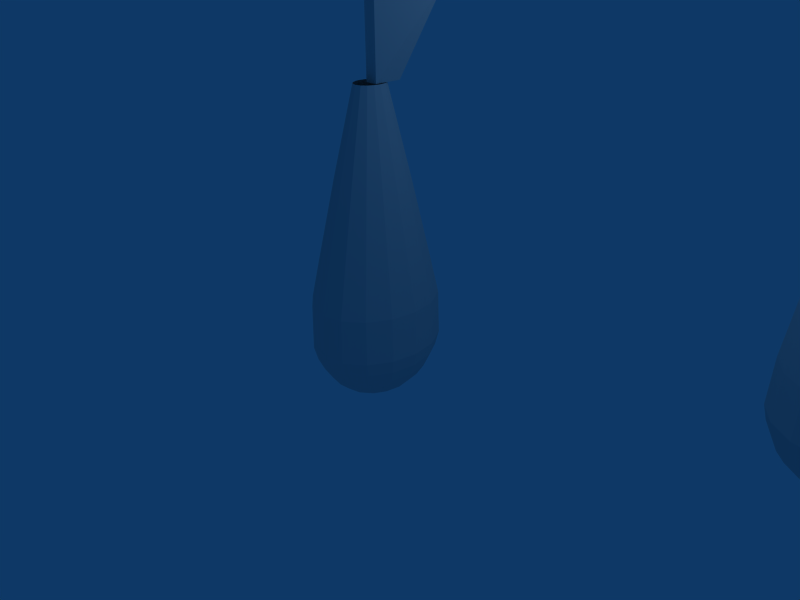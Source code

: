 # Source: bomb.blend  (saved by Blender 2.49.2; exported with 4.5.12 LTS)
import bpy
from mathutils import Matrix  # noqa: F401  (used for matrix-valued properties, if any)

bpy.ops.wm.read_factory_settings(use_empty=True)
scene = bpy.context.scene
scene.name = 'Scene'

# ---- collections
col_collection_1 = bpy.data.collections.new('Collection 1'); scene.collection.children.link(col_collection_1)

# ---- world
world_world = bpy.data.worlds.new('World'); scene.world = world_world
world_world.color = (0.05656, 0.2208, 0.4)
world_world.use_sun_shadow = False
world_world.sun_shadow_jitter_overblur = 0.0
world_world.cycles.sampling_method = 'MANUAL'
world_world.cycles.sample_map_resolution = 256

# ---- cameras
cam_camera = bpy.data.cameras.new('Camera')
cam_camera.passepartout_alpha = 0.2
cam_camera.clip_end = 100.0
cam_camera.lens = 35.0
cam_camera.ortho_scale = 7.314
cam_camera.show_passepartout = False
cam_camera.show_safe_areas = True
cam_camera.dof.focus_distance = 0.0
cam_camera.dof.aperture_fstop = 128.0

# ---- lights
light_spot = bpy.data.lights.new('Spot', 'POINT')
light_spot.transmission_factor = 0.0
light_spot.cutoff_distance = 30.0
light_spot.energy = 100.0
light_spot.shadow_buffer_clip_start = 1.001
light_spot.shadow_soft_size = 1.0
light_spot.shadow_maximum_resolution = 0.006
light_spot.use_absolute_resolution = True
light_spot.cycles.use_multiple_importance_sampling = False

# ---- meshes
me_plane = bpy.data.meshes.new('Plane')
me_plane.from_pydata([(-1.132, 0.9238, -0.4668), (-1.519, 0.1204, -0.4668), (-1.519, 0.1204, -1.632), (-1.519, 0.5221, -1.632), (-1.519, 0.5221, -1.632), (-1.694, 0.5221, -1.632), (-1.694, 0.5221, -1.632), (-1.694, 0.1204, -1.632), (-1.694, 0.1204, -0.4668), (-1.307, 0.9238, -0.4668)], [], [(0, 3, 2, 1), (4, 3, 6, 5), (2, 3, 6, 7), (3, 0, 9, 6), (0, 1, 8, 9), (1, 2, 7, 8), (7, 6, 9, 8)])
me_plane.use_remesh_preserve_volume = False
me_plane.use_remesh_preserve_attributes = False
me_plane.use_mirror_vertex_groups = False
me_plane.update()
me_sphere_002 = bpy.data.meshes.new('Sphere.002')
me_sphere_002.from_pydata([(0.5556, 0.0, -0.8563), (-2.322e-07, -9.618e-08, -1.049), (0.1802, 0.07466, -1.027), (0.3536, 0.1464, -0.9619), (0.5133, 0.2126, -0.8563), (0.6533, 0.2706, -0.7143), (0.7682, 0.3182, -0.5411), (0.8536, 0.3536, -0.3436), (0.9061, 0.3753, -0.1293), (0.6935, 0.6935, -0.1293), (0.6533, 0.6533, -0.3436), (0.5879, 0.5879, -0.5411), (0.5, 0.5, -0.7143), (0.3928, 0.3928, -0.8563), (0.2706, 0.2706, -0.9619), (0.1379, 0.1379, -1.027), (0.07466, 0.1802, -1.027), (0.1464, 0.3536, -0.9619), (0.2126, 0.5133, -0.8563), (0.2706, 0.6533, -0.7143), (0.3182, 0.7682, -0.5411), (0.3536, 0.8536, -0.3436), (0.3753, 0.9061, -0.1293), (-1.975e-08, 0.9808, -0.1293), (3.097e-08, 0.9239, -0.3436), (4.414e-09, 0.8315, -0.5411), (1.228e-08, 0.7071, -0.7143), (-1.103e-08, 0.5556, -0.8563), (-3.488e-09, 0.3827, -0.9619), (-1.498e-08, 0.1951, -1.027), (-0.07466, 0.1802, -1.027), (-0.1464, 0.3536, -0.9619), (-0.2126, 0.5133, -0.8563), (-0.2706, 0.6533, -0.7143), (-0.3182, 0.7682, -0.5411), (-0.3536, 0.8536, -0.3436), (-0.3753, 0.9061, -0.1293), (-0.6935, 0.6935, -0.1293), (-0.6533, 0.6533, -0.3436), (-0.5879, 0.5879, -0.5411), (-0.5, 0.5, -0.7143), (-0.3928, 0.3928, -0.8563), (-0.2706, 0.2706, -0.9619), (-0.1379, 0.1379, -1.027), (-0.1802, 0.07466, -1.027), (-0.3536, 0.1464, -0.9619), (-0.5133, 0.2126, -0.8563), (-0.6533, 0.2706, -0.7143), (-0.7682, 0.3182, -0.5411), (-0.8536, 0.3536, -0.3436), (-0.9061, 0.3753, -0.1293), (-0.9808, -5.674e-08, -0.1293), (-0.9239, 2.624e-08, -0.3436), (-0.8315, -3.1e-10, -0.5411), (-0.7071, 2.833e-09, -0.7143), (-0.5556, -1.103e-08, -0.8563), (-0.3827, -2.198e-08, -0.9619), (-0.1951, -2.304e-08, -1.027), (-0.1802, -0.07466, -1.027), (-0.3536, -0.1464, -0.9619), (-0.5133, -0.2126, -0.8563), (-0.6533, -0.2706, -0.7143), (-0.7682, -0.3182, -0.5411), (-0.8536, -0.3536, -0.3436), (-0.9061, -0.3753, -0.1293), (-0.6935, -0.6935, -0.1293), (-0.6533, -0.6533, -0.3436), (-0.5879, -0.5879, -0.5411), (-0.5, -0.5, -0.7143), (-0.3928, -0.3928, -0.8563), (-0.2706, -0.2706, -0.9619), (-0.1379, -0.1379, -1.027), (-0.07466, -0.1802, -1.027), (-0.1464, -0.3536, -0.9619), (-0.2126, -0.5133, -0.8563), (-0.2706, -0.6533, -0.7143), (-0.3182, -0.7682, -0.5411), (-0.3536, -0.8536, -0.3436), (-0.3753, -0.9061, -0.1293), (6.146e-08, -0.9808, -0.1293), (6.014e-09, -0.9239, -0.3436), (5.034e-09, -0.8315, -0.5411), (6.616e-09, -0.7071, -0.7143), (1.103e-08, -0.5556, -0.8563), (2.434e-08, -0.3827, -0.9619), (2.422e-08, -0.1951, -1.027), (0.07466, -0.1802, -1.027), (0.1464, -0.3536, -0.9619), (0.2126, -0.5133, -0.8563), (0.2706, -0.6533, -0.7143), (0.3182, -0.7682, -0.5411), (0.3536, -0.8536, -0.3436), (0.3753, -0.9061, -0.1293), (0.6935, -0.6935, -0.1293), (0.6533, -0.6533, -0.3436), (0.5879, -0.5879, -0.5411), (0.5, -0.5, -0.7143), (0.3928, -0.3928, -0.8563), (0.2706, -0.2706, -0.9619), (0.1379, -0.1379, -1.027), (0.1802, -0.07466, -1.027), (0.3536, -0.1464, -0.9619), (0.5133, -0.2126, -0.8563), (0.6533, -0.2706, -0.7143), (0.7682, -0.3182, -0.5411), (0.8536, -0.3536, -0.3436), (0.9061, -0.3753, -0.1293), (0.9808, 9.844e-08, -0.1293), (0.9239, 6.581e-08, -0.3436), (0.8315, 5.034e-09, -0.5411), (0.7071, 3.887e-08, -0.7143), (0.3827, 2.67e-08, -0.9619), (0.1951, 2.54e-08, -1.027), (0.8086, 0.3349, 1.323), (0.6189, 0.6189, 1.323), (0.3349, 0.8086, 1.323), (-1.963e-08, 0.8753, 1.323), (-0.3349, 0.8086, 1.323), (-0.6189, 0.6189, 1.323), (-0.8086, 0.3349, 1.323), (-0.8753, -4.797e-08, 1.323), (-0.8086, -0.3349, 1.323), (-0.6189, -0.6189, 1.323), (-0.3349, -0.8086, 1.323), (5.284e-08, -0.8753, 1.323), (0.3349, -0.8086, 1.323), (0.6189, -0.6189, 1.323), (0.8086, -0.3349, 1.323), (0.8753, 9.052e-08, 1.323), (0.3939, 0.3939, 2.298), (0.5147, 0.2132, 2.298), (0.2132, 0.5147, 2.298), (-8.434e-09, 0.5571, 2.298), (-0.2132, 0.5147, 2.298), (-0.3939, 0.3939, 2.298), (-0.5147, 0.2132, 2.298), (-0.5571, -8.838e-09, 2.298), (-0.5147, -0.2132, 2.298), (-0.3939, -0.3939, 2.298), (-0.2132, -0.5147, 2.298), (3.77e-08, -0.5571, 2.298), (0.2132, -0.5147, 2.298), (0.3939, -0.3939, 2.298), (0.5147, -0.2132, 2.298), (0.5571, 7.93e-08, 2.298), (0.366, 0.1516, 2.685), (0.2801, 0.2801, 2.685), (0.1516, 0.366, 2.685), (-8.15e-09, 0.3961, 2.685), (-0.1516, 0.366, 2.685), (-0.2801, 0.2801, 2.685), (-0.366, 0.1516, 2.685), (-0.3961, 1.398e-08, 2.685), (-0.366, -0.1516, 2.685), (-0.2801, -0.2801, 2.685), (-0.1516, -0.366, 2.685), (2.465e-08, -0.3961, 2.685), (0.1516, -0.366, 2.685), (0.2801, -0.2801, 2.685), (0.366, -0.1516, 2.685), (0.3961, 7.666e-08, 2.685), (0.681, 0.681, 0.5386), (0.8898, 0.3686, 0.5386), (0.3686, 0.8898, 0.5386), (-1.998e-08, 0.9631, 0.5386), (-0.3686, 0.8898, 0.5386), (-0.681, 0.681, 0.5386), (-0.8898, 0.3686, 0.5386), (-0.9631, -5.724e-08, 0.5386), (-0.8898, -0.3686, 0.5386), (-0.681, -0.681, 0.5386), (-0.3686, -0.8898, 0.5386), (5.977e-08, -0.9631, 0.5386), (0.3686, -0.8898, 0.5386), (0.681, -0.681, 0.5386), (0.8898, -0.3686, 0.5386), (0.9631, 9.515e-08, 0.5386)], [], [(1, 2, 112), (112, 2, 3, 111), (4, 0, 111, 3), (0, 4, 5, 110), (110, 5, 6, 109), (109, 6, 7, 108), (108, 7, 8, 107), (7, 10, 9, 8), (6, 11, 10, 7), (5, 12, 11, 6), (4, 13, 12, 5), (3, 14, 13, 4), (2, 15, 14, 3), (1, 15, 2), (1, 16, 15), (15, 16, 17, 14), (14, 17, 18, 13), (13, 18, 19, 12), (12, 19, 20, 11), (11, 20, 21, 10), (10, 21, 22, 9), (21, 24, 23, 22), (20, 25, 24, 21), (19, 26, 25, 20), (18, 27, 26, 19), (17, 28, 27, 18), (16, 29, 28, 17), (1, 29, 16), (1, 30, 29), (29, 30, 31, 28), (28, 31, 32, 27), (27, 32, 33, 26), (26, 33, 34, 25), (25, 34, 35, 24), (24, 35, 36, 23), (35, 38, 37, 36), (34, 39, 38, 35), (33, 40, 39, 34), (32, 41, 40, 33), (31, 42, 41, 32), (30, 43, 42, 31), (1, 43, 30), (1, 44, 43), (43, 44, 45, 42), (42, 45, 46, 41), (41, 46, 47, 40), (40, 47, 48, 39), (39, 48, 49, 38), (38, 49, 50, 37), (49, 52, 51, 50), (48, 53, 52, 49), (47, 54, 53, 48), (46, 55, 54, 47), (45, 56, 55, 46), (44, 57, 56, 45), (1, 57, 44), (1, 58, 57), (57, 58, 59, 56), (56, 59, 60, 55), (55, 60, 61, 54), (54, 61, 62, 53), (53, 62, 63, 52), (52, 63, 64, 51), (63, 66, 65, 64), (62, 67, 66, 63), (61, 68, 67, 62), (60, 69, 68, 61), (59, 70, 69, 60), (58, 71, 70, 59), (1, 71, 58), (1, 72, 71), (71, 72, 73, 70), (70, 73, 74, 69), (69, 74, 75, 68), (68, 75, 76, 67), (67, 76, 77, 66), (66, 77, 78, 65), (77, 80, 79, 78), (76, 81, 80, 77), (75, 82, 81, 76), (74, 83, 82, 75), (73, 84, 83, 74), (72, 85, 84, 73), (1, 85, 72), (1, 86, 85), (85, 86, 87, 84), (84, 87, 88, 83), (83, 88, 89, 82), (82, 89, 90, 81), (81, 90, 91, 80), (80, 91, 92, 79), (91, 94, 93, 92), (90, 95, 94, 91), (89, 96, 95, 90), (88, 97, 96, 89), (87, 98, 97, 88), (86, 99, 98, 87), (1, 99, 86), (1, 100, 99), (99, 100, 101, 98), (98, 101, 102, 97), (97, 102, 103, 96), (96, 103, 104, 95), (95, 104, 105, 94), (94, 105, 106, 93), (105, 108, 107, 106), (104, 109, 108, 105), (103, 110, 109, 104), (102, 0, 110, 103), (0, 102, 101, 111), (100, 112, 111, 101), (1, 112, 100), (113, 114, 129, 130), (114, 115, 131, 129), (115, 116, 132, 131), (116, 117, 133, 132), (117, 118, 134, 133), (118, 119, 135, 134), (119, 120, 136, 135), (120, 121, 137, 136), (121, 122, 138, 137), (122, 123, 139, 138), (123, 124, 140, 139), (124, 125, 141, 140), (125, 126, 142, 141), (126, 127, 143, 142), (127, 128, 144, 143), (128, 113, 130, 144), (130, 129, 146, 145), (129, 131, 147, 146), (131, 132, 148, 147), (132, 133, 149, 148), (133, 134, 150, 149), (134, 135, 151, 150), (135, 136, 152, 151), (136, 137, 153, 152), (137, 138, 154, 153), (138, 139, 155, 154), (139, 140, 156, 155), (140, 141, 157, 156), (141, 142, 158, 157), (142, 143, 159, 158), (143, 144, 160, 159), (144, 130, 145, 160), (9, 161, 162, 8), (161, 114, 113, 162), (22, 163, 161, 9), (163, 115, 114, 161), (23, 164, 163, 22), (164, 116, 115, 163), (36, 165, 164, 23), (165, 117, 116, 164), (37, 166, 165, 36), (166, 118, 117, 165), (50, 167, 166, 37), (167, 119, 118, 166), (51, 168, 167, 50), (168, 120, 119, 167), (64, 169, 168, 51), (169, 121, 120, 168), (65, 170, 169, 64), (170, 122, 121, 169), (78, 171, 170, 65), (171, 123, 122, 170), (79, 172, 171, 78), (172, 124, 123, 171), (92, 173, 172, 79), (173, 125, 124, 172), (93, 174, 173, 92), (174, 126, 125, 173), (106, 175, 174, 93), (175, 127, 126, 174), (107, 176, 175, 106), (176, 128, 127, 175), (8, 162, 176, 107), (162, 113, 128, 176)])
me_sphere_002.use_remesh_preserve_volume = False
me_sphere_002.use_remesh_preserve_attributes = False
me_sphere_002.use_mirror_vertex_groups = False
me_sphere_002.update()
me_sphere_001 = bpy.data.meshes.new('Sphere.001')
me_sphere_001.from_pydata([(0.5556, 0.0, -0.8563), (-2.322e-07, -9.618e-08, -1.049), (0.1802, 0.07466, -1.027), (0.3536, 0.1464, -0.9619), (0.5133, 0.2126, -0.8563), (0.6533, 0.2706, -0.7143), (0.7682, 0.3182, -0.5411), (0.8536, 0.3536, -0.3436), (0.9061, 0.3753, -0.1293), (0.6935, 0.6935, -0.1293), (0.6533, 0.6533, -0.3436), (0.5879, 0.5879, -0.5411), (0.5, 0.5, -0.7143), (0.3928, 0.3928, -0.8563), (0.2706, 0.2706, -0.9619), (0.1379, 0.1379, -1.027), (0.07466, 0.1802, -1.027), (0.1464, 0.3536, -0.9619), (0.2126, 0.5133, -0.8563), (0.2706, 0.6533, -0.7143), (0.3182, 0.7682, -0.5411), (0.3536, 0.8536, -0.3436), (0.3753, 0.9061, -0.1293), (-1.975e-08, 0.9808, -0.1293), (3.097e-08, 0.9239, -0.3436), (4.414e-09, 0.8315, -0.5411), (1.228e-08, 0.7071, -0.7143), (-1.103e-08, 0.5556, -0.8563), (-3.488e-09, 0.3827, -0.9619), (-1.498e-08, 0.1951, -1.027), (-0.07466, 0.1802, -1.027), (-0.1464, 0.3536, -0.9619), (-0.2126, 0.5133, -0.8563), (-0.2706, 0.6533, -0.7143), (-0.3182, 0.7682, -0.5411), (-0.3536, 0.8536, -0.3436), (-0.3753, 0.9061, -0.1293), (-0.6935, 0.6935, -0.1293), (-0.6533, 0.6533, -0.3436), (-0.5879, 0.5879, -0.5411), (-0.5, 0.5, -0.7143), (-0.3928, 0.3928, -0.8563), (-0.2706, 0.2706, -0.9619), (-0.1379, 0.1379, -1.027), (-0.1802, 0.07466, -1.027), (-0.3536, 0.1464, -0.9619), (-0.5133, 0.2126, -0.8563), (-0.6533, 0.2706, -0.7143), (-0.7682, 0.3182, -0.5411), (-0.8536, 0.3536, -0.3436), (-0.9061, 0.3753, -0.1293), (-0.9808, -5.674e-08, -0.1293), (-0.9239, 2.624e-08, -0.3436), (-0.8315, -3.1e-10, -0.5411), (-0.7071, 2.833e-09, -0.7143), (-0.5556, -1.103e-08, -0.8563), (-0.3827, -2.198e-08, -0.9619), (-0.1951, -2.304e-08, -1.027), (-0.1802, -0.07466, -1.027), (-0.3536, -0.1464, -0.9619), (-0.5133, -0.2126, -0.8563), (-0.6533, -0.2706, -0.7143), (-0.7682, -0.3182, -0.5411), (-0.8536, -0.3536, -0.3436), (-0.9061, -0.3753, -0.1293), (-0.6935, -0.6935, -0.1293), (-0.6533, -0.6533, -0.3436), (-0.5879, -0.5879, -0.5411), (-0.5, -0.5, -0.7143), (-0.3928, -0.3928, -0.8563), (-0.2706, -0.2706, -0.9619), (-0.1379, -0.1379, -1.027), (-0.07466, -0.1802, -1.027), (-0.1464, -0.3536, -0.9619), (-0.2126, -0.5133, -0.8563), (-0.2706, -0.6533, -0.7143), (-0.3182, -0.7682, -0.5411), (-0.3536, -0.8536, -0.3436), (-0.3753, -0.9061, -0.1293), (6.146e-08, -0.9808, -0.1293), (6.014e-09, -0.9239, -0.3436), (5.034e-09, -0.8315, -0.5411), (6.616e-09, -0.7071, -0.7143), (1.103e-08, -0.5556, -0.8563), (2.434e-08, -0.3827, -0.9619), (2.422e-08, -0.1951, -1.027), (0.07466, -0.1802, -1.027), (0.1464, -0.3536, -0.9619), (0.2126, -0.5133, -0.8563), (0.2706, -0.6533, -0.7143), (0.3182, -0.7682, -0.5411), (0.3536, -0.8536, -0.3436), (0.3753, -0.9061, -0.1293), (0.6935, -0.6935, -0.1293), (0.6533, -0.6533, -0.3436), (0.5879, -0.5879, -0.5411), (0.5, -0.5, -0.7143), (0.3928, -0.3928, -0.8563), (0.2706, -0.2706, -0.9619), (0.1379, -0.1379, -1.027), (0.1802, -0.07466, -1.027), (0.3536, -0.1464, -0.9619), (0.5133, -0.2126, -0.8563), (0.6533, -0.2706, -0.7143), (0.7682, -0.3182, -0.5411), (0.8536, -0.3536, -0.3436), (0.9061, -0.3753, -0.1293), (0.9808, 9.844e-08, -0.1293), (0.9239, 6.581e-08, -0.3436), (0.8315, 5.034e-09, -0.5411), (0.7071, 3.887e-08, -0.7143), (0.3827, 2.67e-08, -0.9619), (0.1951, 2.54e-08, -1.027), (0.7671, 0.3178, 1.125), (0.5871, 0.5871, 1.125), (0.3178, 0.7671, 1.125), (-1.805e-08, 0.8303, 1.125), (-0.3178, 0.7671, 1.125), (-0.5871, 0.5871, 1.125), (-0.7671, 0.3178, 1.125), (-0.8303, -4.244e-08, 1.125), (-0.7671, -0.3178, 1.125), (-0.5871, -0.5871, 1.125), (-0.3178, -0.7671, 1.125), (5.07e-08, -0.8303, 1.125), (0.3178, -0.7671, 1.125), (0.5871, -0.5871, 1.125), (0.7671, -0.3178, 1.125), (0.8303, 8.893e-08, 1.125), (0.3939, 0.3939, 2.298), (0.5147, 0.2132, 2.298), (0.2132, 0.5147, 2.298), (-8.434e-09, 0.5571, 2.298), (-0.2132, 0.5147, 2.298), (-0.3939, 0.3939, 2.298), (-0.5147, 0.2132, 2.298), (-0.5571, -8.838e-09, 2.298), (-0.5147, -0.2132, 2.298), (-0.3939, -0.3939, 2.298), (-0.2132, -0.5147, 2.298), (3.77e-08, -0.5571, 2.298), (0.2132, -0.5147, 2.298), (0.3939, -0.3939, 2.298), (0.5147, -0.2132, 2.298), (0.5571, 7.93e-08, 2.298), (0.2182, 0.09038, 3.592), (0.167, 0.167, 3.592), (0.09038, 0.2182, 3.592), (-5.77e-09, 0.2362, 3.592), (-0.09038, 0.2182, 3.592), (-0.167, 0.167, 3.592), (-0.2182, 0.09038, 3.592), (-0.2362, 2.976e-08, 3.592), (-0.2182, -0.09038, 3.592), (-0.167, -0.167, 3.592), (-0.09038, -0.2182, 3.592), (1.379e-08, -0.2362, 3.592), (0.09038, -0.2182, 3.592), (0.167, -0.167, 3.592), (0.2182, -0.09038, 3.592), (0.2362, 6.712e-08, 3.592), (0.681, 0.681, 0.5386), (0.8898, 0.3686, 0.5386), (0.3686, 0.8898, 0.5386), (-1.998e-08, 0.9631, 0.5386), (-0.3686, 0.8898, 0.5386), (-0.681, 0.681, 0.5386), (-0.8898, 0.3686, 0.5386), (-0.9631, -5.724e-08, 0.5386), (-0.8898, -0.3686, 0.5386), (-0.681, -0.681, 0.5386), (-0.3686, -0.8898, 0.5386), (5.977e-08, -0.9631, 0.5386), (0.3686, -0.8898, 0.5386), (0.681, -0.681, 0.5386), (0.8898, -0.3686, 0.5386), (0.9631, 9.515e-08, 0.5386)], [], [(1, 2, 112), (112, 2, 3, 111), (4, 0, 111, 3), (0, 4, 5, 110), (110, 5, 6, 109), (109, 6, 7, 108), (108, 7, 8, 107), (7, 10, 9, 8), (6, 11, 10, 7), (5, 12, 11, 6), (4, 13, 12, 5), (3, 14, 13, 4), (2, 15, 14, 3), (1, 15, 2), (1, 16, 15), (15, 16, 17, 14), (14, 17, 18, 13), (13, 18, 19, 12), (12, 19, 20, 11), (11, 20, 21, 10), (10, 21, 22, 9), (21, 24, 23, 22), (20, 25, 24, 21), (19, 26, 25, 20), (18, 27, 26, 19), (17, 28, 27, 18), (16, 29, 28, 17), (1, 29, 16), (1, 30, 29), (29, 30, 31, 28), (28, 31, 32, 27), (27, 32, 33, 26), (26, 33, 34, 25), (25, 34, 35, 24), (24, 35, 36, 23), (35, 38, 37, 36), (34, 39, 38, 35), (33, 40, 39, 34), (32, 41, 40, 33), (31, 42, 41, 32), (30, 43, 42, 31), (1, 43, 30), (1, 44, 43), (43, 44, 45, 42), (42, 45, 46, 41), (41, 46, 47, 40), (40, 47, 48, 39), (39, 48, 49, 38), (38, 49, 50, 37), (49, 52, 51, 50), (48, 53, 52, 49), (47, 54, 53, 48), (46, 55, 54, 47), (45, 56, 55, 46), (44, 57, 56, 45), (1, 57, 44), (1, 58, 57), (57, 58, 59, 56), (56, 59, 60, 55), (55, 60, 61, 54), (54, 61, 62, 53), (53, 62, 63, 52), (52, 63, 64, 51), (63, 66, 65, 64), (62, 67, 66, 63), (61, 68, 67, 62), (60, 69, 68, 61), (59, 70, 69, 60), (58, 71, 70, 59), (1, 71, 58), (1, 72, 71), (71, 72, 73, 70), (70, 73, 74, 69), (69, 74, 75, 68), (68, 75, 76, 67), (67, 76, 77, 66), (66, 77, 78, 65), (77, 80, 79, 78), (76, 81, 80, 77), (75, 82, 81, 76), (74, 83, 82, 75), (73, 84, 83, 74), (72, 85, 84, 73), (1, 85, 72), (1, 86, 85), (85, 86, 87, 84), (84, 87, 88, 83), (83, 88, 89, 82), (82, 89, 90, 81), (81, 90, 91, 80), (80, 91, 92, 79), (91, 94, 93, 92), (90, 95, 94, 91), (89, 96, 95, 90), (88, 97, 96, 89), (87, 98, 97, 88), (86, 99, 98, 87), (1, 99, 86), (1, 100, 99), (99, 100, 101, 98), (98, 101, 102, 97), (97, 102, 103, 96), (96, 103, 104, 95), (95, 104, 105, 94), (94, 105, 106, 93), (105, 108, 107, 106), (104, 109, 108, 105), (103, 110, 109, 104), (102, 0, 110, 103), (0, 102, 101, 111), (100, 112, 111, 101), (1, 112, 100), (113, 114, 129, 130), (114, 115, 131, 129), (115, 116, 132, 131), (116, 117, 133, 132), (117, 118, 134, 133), (118, 119, 135, 134), (119, 120, 136, 135), (120, 121, 137, 136), (121, 122, 138, 137), (122, 123, 139, 138), (123, 124, 140, 139), (124, 125, 141, 140), (125, 126, 142, 141), (126, 127, 143, 142), (127, 128, 144, 143), (128, 113, 130, 144), (130, 129, 146, 145), (129, 131, 147, 146), (131, 132, 148, 147), (132, 133, 149, 148), (133, 134, 150, 149), (134, 135, 151, 150), (135, 136, 152, 151), (136, 137, 153, 152), (137, 138, 154, 153), (138, 139, 155, 154), (139, 140, 156, 155), (140, 141, 157, 156), (141, 142, 158, 157), (142, 143, 159, 158), (143, 144, 160, 159), (144, 130, 145, 160), (9, 161, 162, 8), (161, 114, 113, 162), (22, 163, 161, 9), (163, 115, 114, 161), (23, 164, 163, 22), (164, 116, 115, 163), (36, 165, 164, 23), (165, 117, 116, 164), (37, 166, 165, 36), (166, 118, 117, 165), (50, 167, 166, 37), (167, 119, 118, 166), (51, 168, 167, 50), (168, 120, 119, 167), (64, 169, 168, 51), (169, 121, 120, 168), (65, 170, 169, 64), (170, 122, 121, 169), (78, 171, 170, 65), (171, 123, 122, 170), (79, 172, 171, 78), (172, 124, 123, 171), (92, 173, 172, 79), (173, 125, 124, 172), (93, 174, 173, 92), (174, 126, 125, 173), (106, 175, 174, 93), (175, 127, 126, 174), (107, 176, 175, 106), (176, 128, 127, 175), (8, 162, 176, 107), (162, 113, 128, 176)])
me_sphere_001.use_remesh_preserve_volume = False
me_sphere_001.use_remesh_preserve_attributes = False
me_sphere_001.use_mirror_vertex_groups = False
me_sphere_001.update()

# ---- objects
ob_plane = bpy.data.objects.new('Plane', me_plane)
ob_sphere_001 = bpy.data.objects.new('Sphere.001', me_sphere_002)
ob_sphere = bpy.data.objects.new('Sphere', me_sphere_001)
ob_lamp = bpy.data.objects.new('Lamp', light_spot)
ob_camera = bpy.data.objects.new('Camera', cam_camera)

# ---- transforms, parenting, visibility, modifiers, constraints
ob_plane.location = (1.701, -0.1817, 5.096)
ob_plane.lock_rotations_4d = False
ob_plane.empty_display_type = 'ARROWS'
ob_plane.lineart.crease_threshold = 0.0
ob_sphere_001.location = (5.653, 2.406, 0.12)
ob_sphere_001.lock_rotations_4d = False
ob_sphere_001.empty_display_type = 'ARROWS'
ob_sphere_001.lineart.crease_threshold = 0.0
ob_sphere.location = (0.0, 0.0, 0.0)
ob_sphere.scale = (0.8367, 1.0, 0.9625)
ob_sphere.lock_rotations_4d = False
ob_sphere.empty_display_type = 'ARROWS'
ob_sphere.lineart.crease_threshold = 0.0
ob_lamp.location = (4.076, 1.005, 5.904)
ob_lamp.rotation_euler = (0.6503, 0.05522, 1.866)
ob_lamp.lock_rotations_4d = False
ob_lamp.empty_display_type = 'ARROWS'
ob_lamp.color = (0.0, 0.0, 0.0, 0.0)
ob_lamp.lineart.crease_threshold = 0.0
ob_camera.location = (7.481, -6.508, 5.344)
ob_camera.rotation_euler = (1.109, 0.01082, 0.8149)
ob_camera.lock_rotations_4d = False
ob_camera.empty_display_type = 'ARROWS'
ob_camera.color = (0.0, 0.0, 0.0, 0.0)
ob_camera.display_type = 'WIRE'
ob_camera.lineart.crease_threshold = 0.0

# ---- collection membership
col_collection_1.objects.link(ob_plane)
col_collection_1.objects.link(ob_sphere_001)
col_collection_1.objects.link(ob_sphere)
col_collection_1.objects.link(ob_lamp)
col_collection_1.objects.link(ob_camera)

# ---- scene / render settings (as saved in the file)
scene.camera = ob_camera
scene.frame_start = 1; scene.frame_end = 250; scene.frame_set(1)
scene.render.engine = 'BLENDER_EEVEE_NEXT'
scene.render.image_settings.file_format = 'JPEG'
scene.render.image_settings.color_mode = 'RGB'
scene.render.image_settings.compression = 90
scene.render.resolution_x = 800
scene.render.resolution_y = 600
scene.render.pixel_aspect_x = 100.0
scene.render.pixel_aspect_y = 100.0
scene.render.fps = 25
scene.render.dither_intensity = 0.0
scene.render.use_compositing = False
scene.render.use_sequencer = False
scene.render.bake_margin = 2
scene.render.bake_bias = 0.0
scene.render.use_stamp_time = False
scene.render.use_stamp_date = False
scene.render.use_stamp_frame = False
scene.render.use_stamp_camera = False
scene.render.use_stamp_scene = False
scene.render.use_stamp_filename = False
scene.render.use_stamp_render_time = False
scene.render.stamp_font_size = 0
scene.cycles.use_denoising = False
scene.cycles.samples = 10
scene.cycles.sampling_pattern = 'TABULATED_SOBOL'
scene.cycles.light_sampling_threshold = 0.0
scene.cycles.use_adaptive_sampling = False
scene.cycles.use_light_tree = False
scene.cycles.blur_glossy = 0.0
scene.cycles.volume_bounces = 1
scene.cycles.pixel_filter_type = 'GAUSSIAN'
scene.cycles.sample_clamp_indirect = 0.0
scene.view_settings.view_transform = 'Raw'
bpy.context.view_layer.update()
